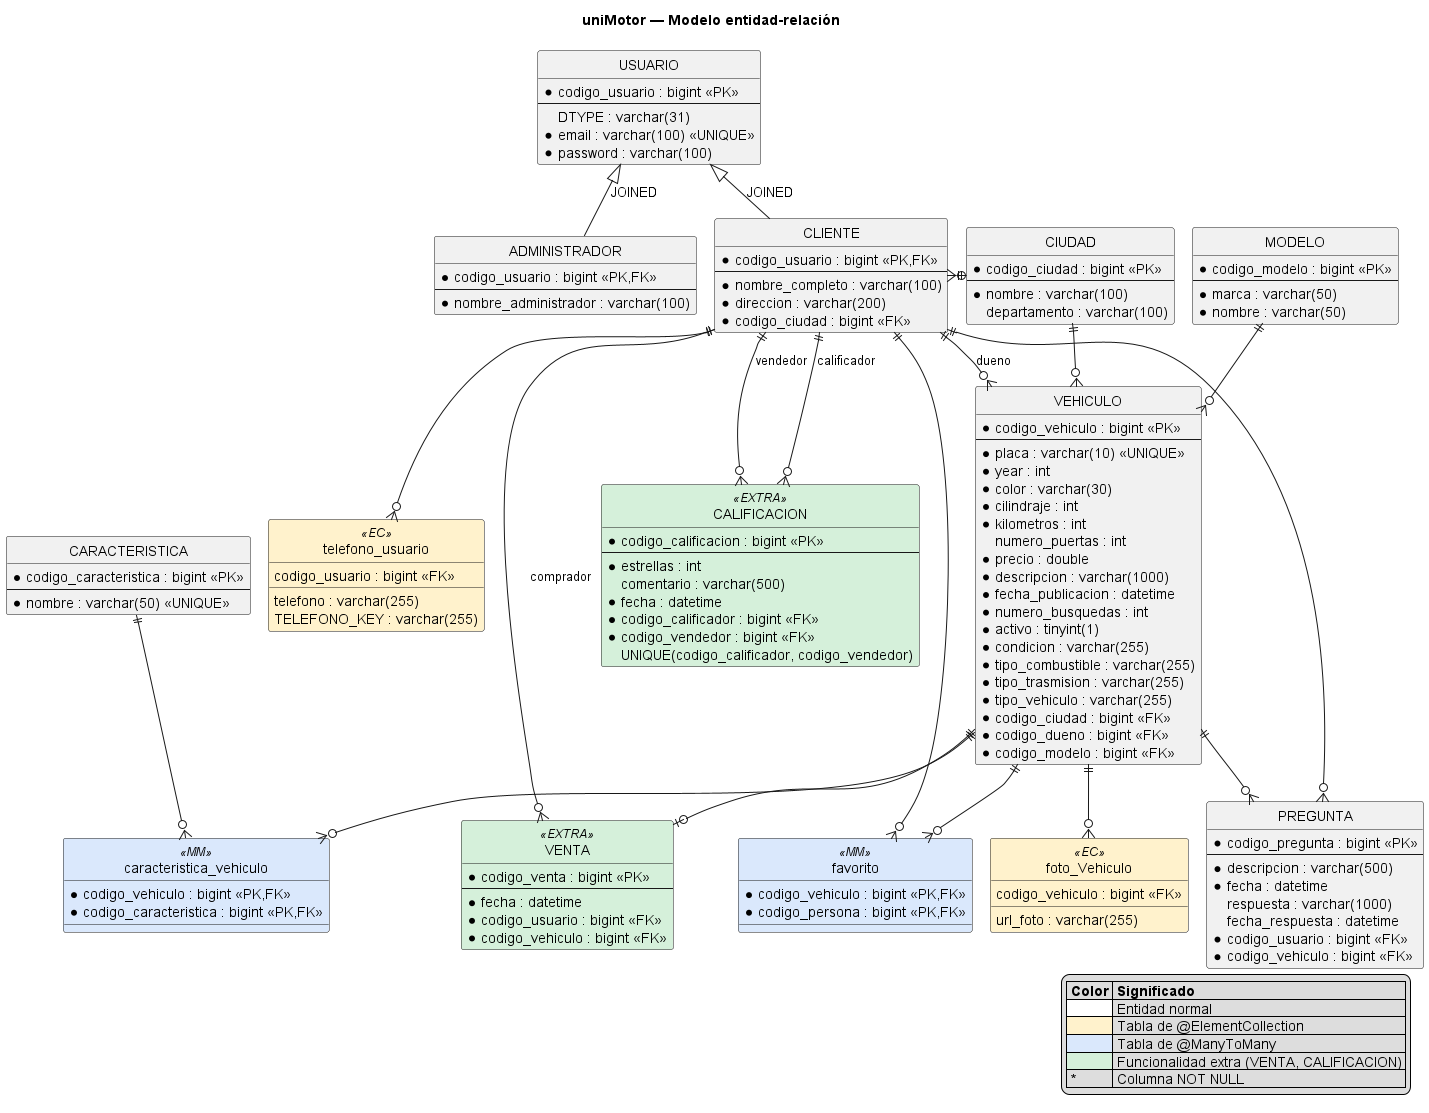

The diagram above was rendered by PlantUML. Its source (embedded in the PNG):
@startuml diagrama-er
!pragma layout smetana
title uniMotor — Modelo entidad-relación
hide circle
skinparam shadowing false
skinparam entity {
  BackgroundColor #FFFFFF
  BorderColor #444444
}

entity CIUDAD {
  * codigo_ciudad : bigint <<PK>>
  --
  * nombre : varchar(100)
  departamento : varchar(100)
}
entity MODELO {
  * codigo_modelo : bigint <<PK>>
  --
  * marca : varchar(50)
  * nombre : varchar(50)
}
entity CARACTERISTICA {
  * codigo_caracteristica : bigint <<PK>>
  --
  * nombre : varchar(50) <<UNIQUE>>
}

entity USUARIO {
  * codigo_usuario : bigint <<PK>>
  --
  DTYPE : varchar(31)
  * email : varchar(100) <<UNIQUE>>
  * password : varchar(100)
}
entity ADMINISTRADOR {
  * codigo_usuario : bigint <<PK,FK>>
  --
  * nombre_administrador : varchar(100)
}
entity CLIENTE {
  * codigo_usuario : bigint <<PK,FK>>
  --
  * nombre_completo : varchar(100)
  * direccion : varchar(200)
  * codigo_ciudad : bigint <<FK>>
}
entity telefono_usuario <<EC>> #FFF2CC {
  codigo_usuario : bigint <<FK>>
  telefono : varchar(255)
  TELEFONO_KEY : varchar(255)
}

entity VEHICULO {
  * codigo_vehiculo : bigint <<PK>>
  --
  * placa : varchar(10) <<UNIQUE>>
  * year : int
  * color : varchar(30)
  * cilindraje : int
  * kilometros : int
  numero_puertas : int
  * precio : double
  * descripcion : varchar(1000)
  * fecha_publicacion : datetime
  * numero_busquedas : int
  * activo : tinyint(1)
  * condicion : varchar(255)
  * tipo_combustible : varchar(255)
  * tipo_trasmision : varchar(255)
  * tipo_vehiculo : varchar(255)
  * codigo_ciudad : bigint <<FK>>
  * codigo_dueno : bigint <<FK>>
  * codigo_modelo : bigint <<FK>>
}
entity foto_Vehiculo <<EC>> #FFF2CC {
  codigo_vehiculo : bigint <<FK>>
  url_foto : varchar(255)
}
entity caracteristica_vehiculo <<MM>> #DAE8FC {
  * codigo_vehiculo : bigint <<PK,FK>>
  * codigo_caracteristica : bigint <<PK,FK>>
}
entity favorito <<MM>> #DAE8FC {
  * codigo_vehiculo : bigint <<PK,FK>>
  * codigo_persona : bigint <<PK,FK>>
}
entity PREGUNTA {
  * codigo_pregunta : bigint <<PK>>
  --
  * descripcion : varchar(500)
  * fecha : datetime
  respuesta : varchar(1000)
  fecha_respuesta : datetime
  * codigo_usuario : bigint <<FK>>
  * codigo_vehiculo : bigint <<FK>>
}
entity VENTA <<EXTRA>> #D5F0DA {
  * codigo_venta : bigint <<PK>>
  --
  * fecha : datetime
  * codigo_usuario : bigint <<FK>>
  * codigo_vehiculo : bigint <<FK>>
}
entity CALIFICACION <<EXTRA>> #D5F0DA {
  * codigo_calificacion : bigint <<PK>>
  --
  * estrellas : int
  comentario : varchar(500)
  * fecha : datetime
  * codigo_calificador : bigint <<FK>>
  * codigo_vendedor : bigint <<FK>>
  UNIQUE(codigo_calificador, codigo_vendedor)
}

' Herencia JOINED
USUARIO <|-- ADMINISTRADOR : JOINED
USUARIO <|-- CLIENTE : JOINED

' Catalogos arriba
CIUDAD ||-down-o{ VEHICULO
MODELO ||-down-o{ VEHICULO
CIUDAD ||-left-o{ CLIENTE
CARACTERISTICA ||-down-o{ caracteristica_vehiculo
VEHICULO ||-down-o{ caracteristica_vehiculo

CLIENTE ||-down-o{ telefono_usuario
VEHICULO ||-down-o{ foto_Vehiculo
CLIENTE ||-right-o{ VEHICULO : dueno
CLIENTE ||-down-o{ favorito
VEHICULO ||-down-o{ favorito
CLIENTE ||-down-o{ PREGUNTA
VEHICULO ||-down-o{ PREGUNTA
CLIENTE ||-down-o{ VENTA : comprador
VEHICULO ||-down-o| VENTA
CLIENTE ||-down-o{ CALIFICACION : calificador
CLIENTE ||-down-o{ CALIFICACION : vendedor

legend right
  |= Color |= Significado |
  |<#FFFFFF> | Entidad normal |
  |<#FFF2CC> | Tabla de @ElementCollection |
  |<#DAE8FC> | Tabla de @ManyToMany |
  |<#D5F0DA> | Funcionalidad extra (VENTA, CALIFICACION) |
  | * | Columna NOT NULL |
endlegend
@enduml